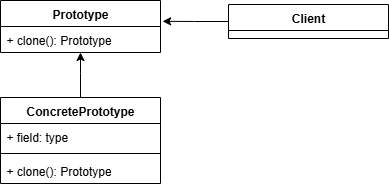

The diagram above was exported from draw.io. Its source (the exported page's mxGraphModel, read from the mxfile embedded in the PNG):
<mxGraphModel dx="1426" dy="777" grid="1" gridSize="10" guides="1" tooltips="1" connect="1" arrows="1" fold="1" page="1" pageScale="1" pageWidth="827" pageHeight="1169" math="0" shadow="0">
  <root>
    <mxCell id="0" />
    <mxCell id="1" parent="0" />
    <mxCell id="qm-Vw_7DGuV5L5z92Ext-1" value="Prototype" style="swimlane;fontStyle=1;align=center;verticalAlign=top;childLayout=stackLayout;horizontal=1;startSize=26;horizontalStack=0;resizeParent=1;resizeParentMax=0;resizeLast=0;collapsible=1;marginBottom=0;whiteSpace=wrap;html=1;fillColor=none;" vertex="1" parent="1">
      <mxGeometry x="170" y="117" width="160" height="52" as="geometry" />
    </mxCell>
    <mxCell id="qm-Vw_7DGuV5L5z92Ext-4" value="+ clone():&amp;nbsp;&lt;span style=&quot;text-align: center;&quot;&gt;Prototype&lt;/span&gt;" style="text;strokeColor=none;fillColor=none;align=left;verticalAlign=top;spacingLeft=4;spacingRight=4;overflow=hidden;rotatable=0;points=[[0,0.5],[1,0.5]];portConstraint=eastwest;whiteSpace=wrap;html=1;" vertex="1" parent="qm-Vw_7DGuV5L5z92Ext-1">
      <mxGeometry y="26" width="160" height="26" as="geometry" />
    </mxCell>
    <mxCell id="qm-Vw_7DGuV5L5z92Ext-6" value="Client" style="swimlane;fontStyle=1;align=center;verticalAlign=top;childLayout=stackLayout;horizontal=1;startSize=26;horizontalStack=0;resizeParent=1;resizeParentMax=0;resizeLast=0;collapsible=1;marginBottom=0;whiteSpace=wrap;html=1;fillColor=none;" vertex="1" parent="1">
      <mxGeometry x="398" y="121" width="160" height="34" as="geometry" />
    </mxCell>
    <mxCell id="qm-Vw_7DGuV5L5z92Ext-18" value="" style="edgeStyle=orthogonalEdgeStyle;rounded=0;orthogonalLoop=1;jettySize=auto;html=1;" edge="1" parent="1" source="qm-Vw_7DGuV5L5z92Ext-10" target="qm-Vw_7DGuV5L5z92Ext-4">
      <mxGeometry relative="1" as="geometry">
        <Array as="points">
          <mxPoint x="250" y="190" />
          <mxPoint x="250" y="190" />
        </Array>
      </mxGeometry>
    </mxCell>
    <mxCell id="qm-Vw_7DGuV5L5z92Ext-10" value="ConcretePrototype" style="swimlane;fontStyle=1;align=center;verticalAlign=top;childLayout=stackLayout;horizontal=1;startSize=26;horizontalStack=0;resizeParent=1;resizeParentMax=0;resizeLast=0;collapsible=1;marginBottom=0;whiteSpace=wrap;html=1;fillColor=none;" vertex="1" parent="1">
      <mxGeometry x="170" y="214" width="160" height="86" as="geometry" />
    </mxCell>
    <mxCell id="qm-Vw_7DGuV5L5z92Ext-11" value="+ field: type" style="text;strokeColor=none;fillColor=none;align=left;verticalAlign=top;spacingLeft=4;spacingRight=4;overflow=hidden;rotatable=0;points=[[0,0.5],[1,0.5]];portConstraint=eastwest;whiteSpace=wrap;html=1;" vertex="1" parent="qm-Vw_7DGuV5L5z92Ext-10">
      <mxGeometry y="26" width="160" height="26" as="geometry" />
    </mxCell>
    <mxCell id="qm-Vw_7DGuV5L5z92Ext-12" value="" style="line;strokeWidth=1;fillColor=none;align=left;verticalAlign=middle;spacingTop=-1;spacingLeft=3;spacingRight=3;rotatable=0;labelPosition=right;points=[];portConstraint=eastwest;strokeColor=inherit;" vertex="1" parent="qm-Vw_7DGuV5L5z92Ext-10">
      <mxGeometry y="52" width="160" height="8" as="geometry" />
    </mxCell>
    <mxCell id="qm-Vw_7DGuV5L5z92Ext-13" value="+ clone():&amp;nbsp;&lt;span style=&quot;text-align: center;&quot;&gt;Prototype&lt;/span&gt;" style="text;strokeColor=none;fillColor=none;align=left;verticalAlign=top;spacingLeft=4;spacingRight=4;overflow=hidden;rotatable=0;points=[[0,0.5],[1,0.5]];portConstraint=eastwest;whiteSpace=wrap;html=1;" vertex="1" parent="qm-Vw_7DGuV5L5z92Ext-10">
      <mxGeometry y="60" width="160" height="26" as="geometry" />
    </mxCell>
    <mxCell id="qm-Vw_7DGuV5L5z92Ext-14" style="edgeStyle=orthogonalEdgeStyle;rounded=0;orthogonalLoop=1;jettySize=auto;html=1;entryX=1.013;entryY=0.4;entryDx=0;entryDy=0;entryPerimeter=0;" edge="1" parent="1" source="qm-Vw_7DGuV5L5z92Ext-6" target="qm-Vw_7DGuV5L5z92Ext-1">
      <mxGeometry relative="1" as="geometry" />
    </mxCell>
  </root>
</mxGraphModel>